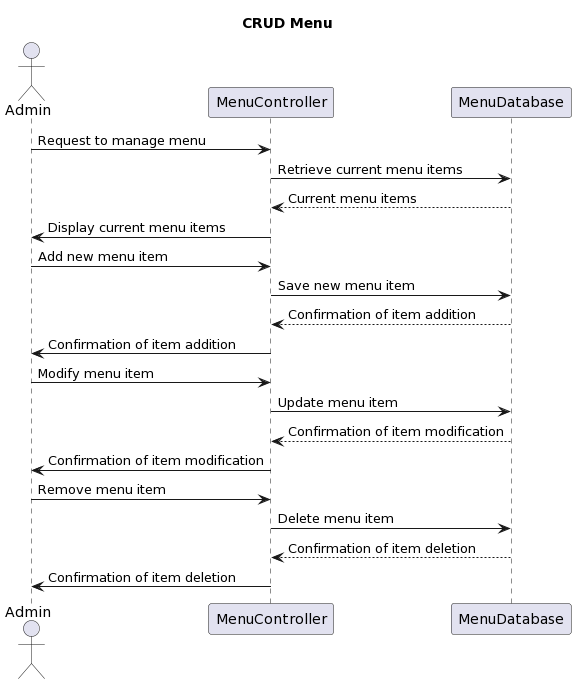

The diagram above was rendered by PlantUML. Its source (embedded in the PNG):
@startuml
title CRUD Menu

actor Admin
participant MenuController
participant MenuDatabase

Admin -> MenuController: Request to manage menu
MenuController -> MenuDatabase: Retrieve current menu items
MenuDatabase --> MenuController: Current menu items
MenuController -> Admin: Display current menu items
Admin -> MenuController: Add new menu item
MenuController -> MenuDatabase: Save new menu item
MenuDatabase --> MenuController: Confirmation of item addition
MenuController -> Admin: Confirmation of item addition
Admin -> MenuController: Modify menu item
MenuController -> MenuDatabase: Update menu item
MenuDatabase --> MenuController: Confirmation of item modification
MenuController -> Admin: Confirmation of item modification
Admin -> MenuController: Remove menu item
MenuController -> MenuDatabase: Delete menu item
MenuDatabase --> MenuController: Confirmation of item deletion
MenuController -> Admin: Confirmation of item deletion
@enduml